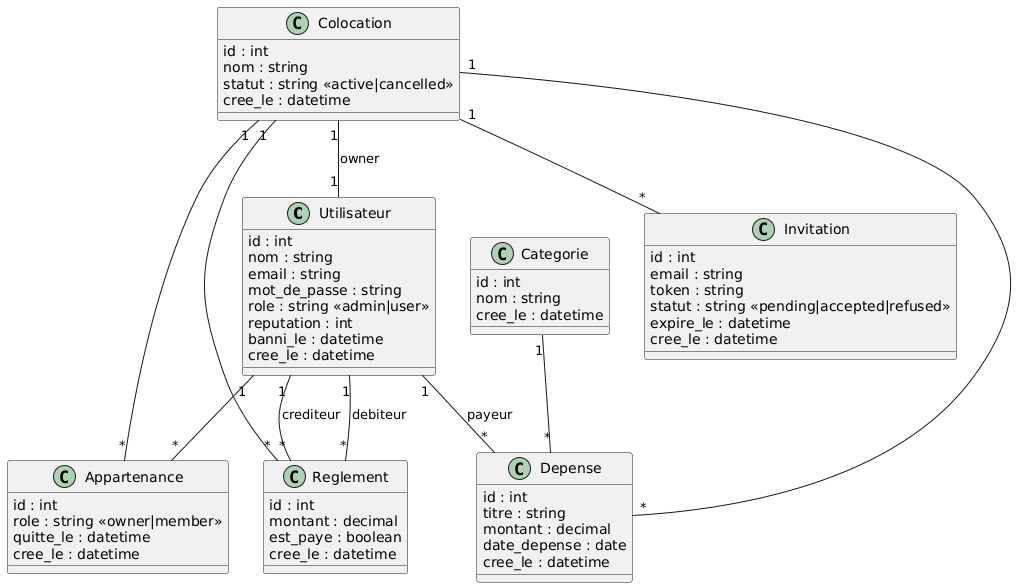

The diagram above was rendered by PlantUML. Its source (embedded in the PNG):
@startuml
' =========================
' Classe Utilisateur
' =========================
class Utilisateur {
  id : int
  nom : string
  email : string
  mot_de_passe : string
  role : string <<admin|user>>
  reputation : int
  banni_le : datetime
  cree_le : datetime
}

' =========================
' Classe Colocation
' =========================
class Colocation {
  id : int
  nom : string
  statut : string <<active|cancelled>>
  cree_le : datetime
}

' =========================
' Classe Appartenance (Pivot)
' =========================
class Appartenance {
  id : int
  role : string <<owner|member>>
  quitte_le : datetime
  cree_le : datetime
}

' =========================
' Classe Dépense
' =========================
class Depense {
  id : int
  titre : string
  montant : decimal
  date_depense : date
  cree_le : datetime
}

' =========================
' Classe Catégorie
' =========================
class Categorie {
  id : int
  nom : string
  cree_le : datetime
}

' =========================
' Classe Invitation
' =========================
class Invitation {
  id : int
  email : string
  token : string
  statut : string <<pending|accepted|refused>>
  expire_le : datetime
  cree_le : datetime
}

' =========================
' Classe Règlement (Dette / Paiement)
' =========================
class Reglement {
  id : int
  montant : decimal
  est_paye : boolean
  cree_le : datetime
}

' =========================
' Relations principales
' =========================

Utilisateur "1" -- "*" Appartenance
Colocation "1" -- "*" Appartenance

Utilisateur "1" -- "*" Depense : payeur
Colocation "1" -- "*" Depense
Categorie "1" -- "*" Depense

Colocation "1" -- "*" Invitation

Utilisateur "1" -- "*" Reglement : debiteur
Utilisateur "1" -- "*" Reglement : crediteur
Colocation "1" -- "*" Reglement

Colocation "1" -- "1" Utilisateur : owner
@enduml